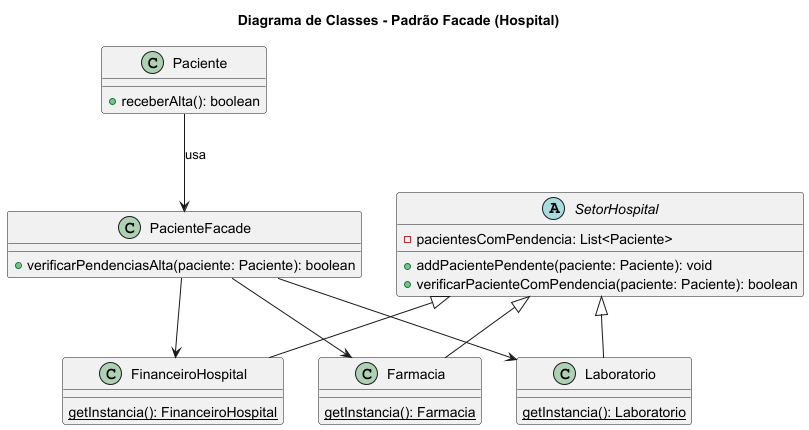

The diagram above was rendered by PlantUML. Its source (embedded in the PNG):
@startuml

title Diagrama de Classes - Padrão Facade (Hospital)

class Paciente {
    +receberAlta(): boolean
}

class PacienteFacade {
    +verificarPendenciasAlta(paciente: Paciente): boolean
}

abstract class SetorHospital {
    -pacientesComPendencia: List<Paciente>
    +addPacientePendente(paciente: Paciente): void
    +verificarPacienteComPendencia(paciente: Paciente): boolean
}

class FinanceiroHospital {
    {static} getInstancia(): FinanceiroHospital
}

class Laboratorio {
    {static} getInstancia(): Laboratorio
}

class Farmacia {
    {static} getInstancia(): Farmacia
}

SetorHospital <|-- FinanceiroHospital
SetorHospital <|-- Laboratorio
SetorHospital <|-- Farmacia

Paciente --> PacienteFacade : usa
PacienteFacade --> FinanceiroHospital
PacienteFacade --> Laboratorio
PacienteFacade --> Farmacia

@enduml